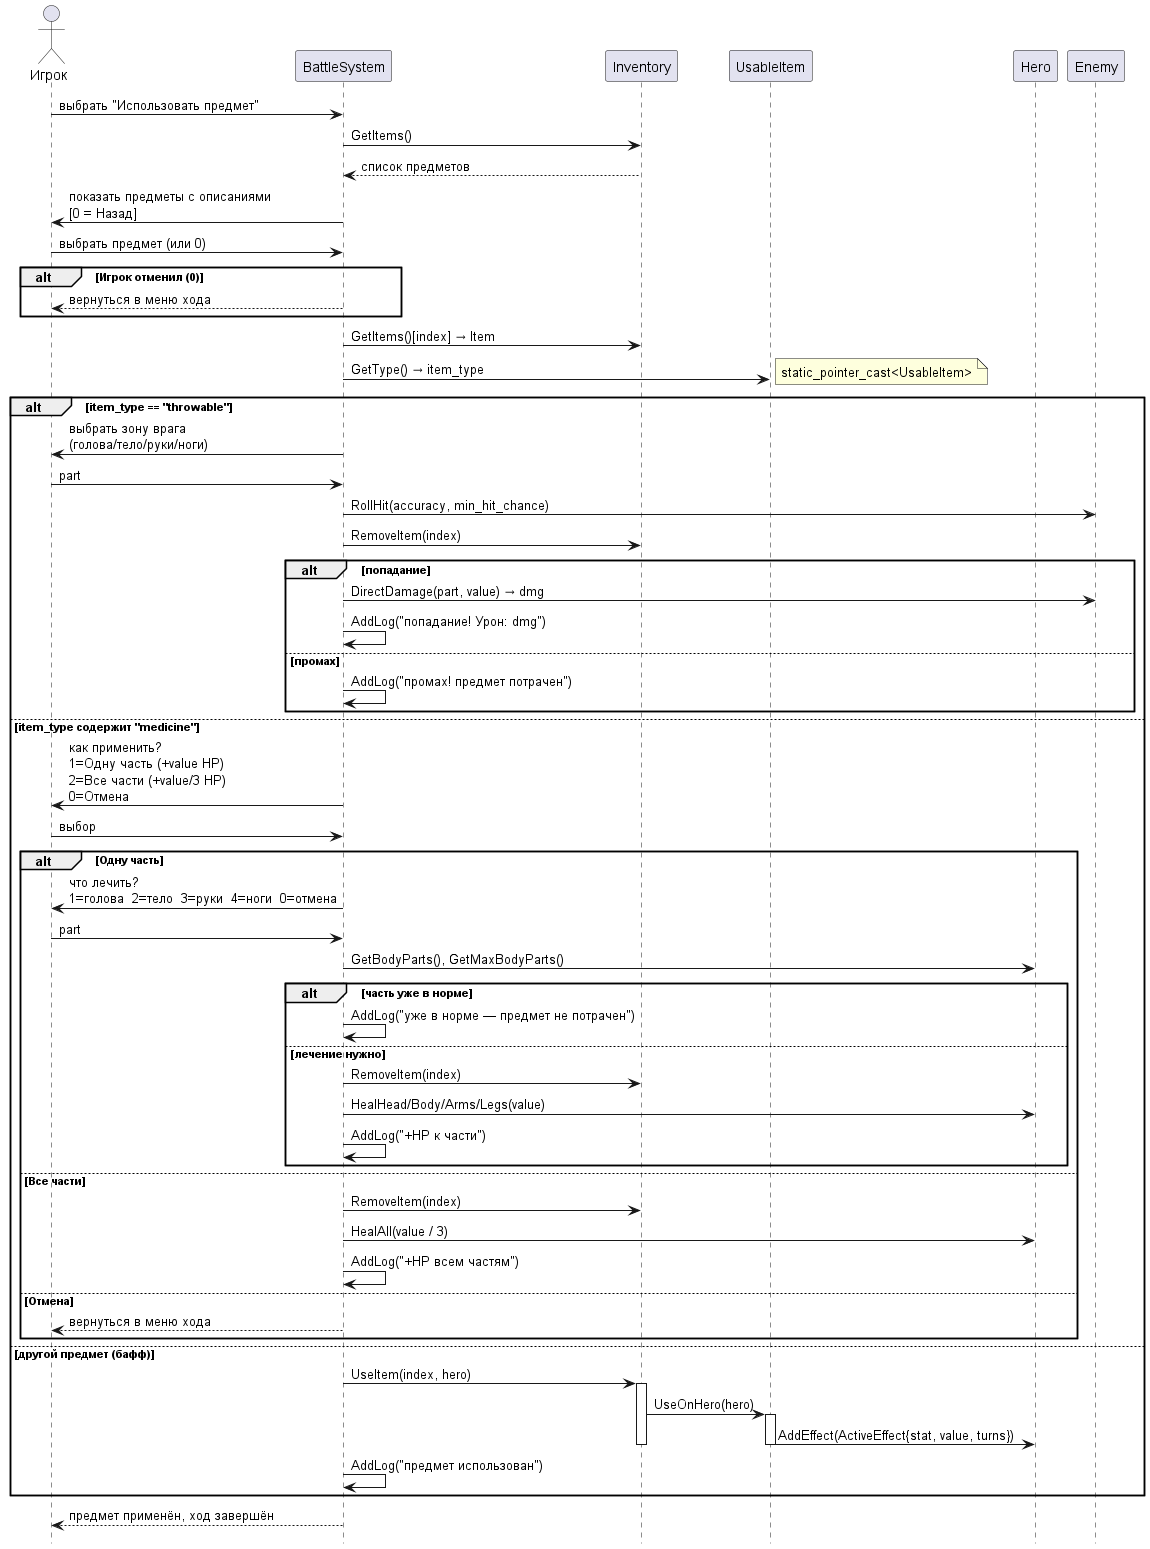

The diagram above was rendered by PlantUML. Its source (embedded in the PNG):
@startuml
hide footbox

actor       Игрок      as Player
participant BattleSystem as Battle
participant Inventory    as Inv
participant UsableItem   as Item
participant Hero         as Hero
participant Enemy        as Enemy

Player -> Battle: выбрать "Использовать предмет"
Battle -> Inv:    GetItems()
Inv --> Battle:   список предметов

Battle -> Player: показать предметы с описаниями\n[0 = Назад]
Player -> Battle: выбрать предмет (или 0)

alt Игрок отменил (0)
  Battle --> Player: вернуться в меню хода
end

Battle -> Inv:  GetItems()[index] → Item
Battle -> Item: GetType() → item_type
note right: static_pointer_cast<UsableItem>

alt item_type == "throwable"
  Battle -> Player: выбрать зону врага\n(голова/тело/руки/ноги)
  Player -> Battle: part
  Battle -> Enemy:  RollHit(accuracy, min_hit_chance)
  Battle -> Inv:    RemoveItem(index)
  alt попадание
    Battle -> Enemy: DirectDamage(part, value) → dmg
    Battle -> Battle: AddLog("попадание! Урон: dmg")
  else промах
    Battle -> Battle: AddLog("промах! предмет потрачен")
  end

else item_type содержит "medicine"
  Battle -> Player: как применить?\n1=Одну часть (+value HP)\n2=Все части (+value/3 HP)\n0=Отмена
  Player -> Battle: выбор

  alt Одну часть
    Battle -> Player: что лечить?\n1=голова  2=тело  3=руки  4=ноги  0=отмена
    Player -> Battle: part

    Battle -> Hero: GetBodyParts(), GetMaxBodyParts()
    alt часть уже в норме
      Battle -> Battle: AddLog("уже в норме — предмет не потрачен")
    else лечение нужно
      Battle -> Inv:  RemoveItem(index)
      Battle -> Hero: HealHead/Body/Arms/Legs(value)
      Battle -> Battle: AddLog("+HP к части")
    end

  else Все части
    Battle -> Inv:  RemoveItem(index)
    Battle -> Hero: HealAll(value / 3)
    Battle -> Battle: AddLog("+HP всем частям")

  else Отмена
    Battle --> Player: вернуться в меню хода
  end

else другой предмет (бафф)
  Battle -> Inv: UseItem(index, hero)
  activate Inv
  Inv -> Item: UseOnHero(hero)
  activate Item
  Item -> Hero: AddEffect(ActiveEffect{stat, value, turns})
  deactivate Item
  deactivate Inv
  Battle -> Battle: AddLog("предмет использован")
end

Battle --> Player: предмет применён, ход завершён

@enduml